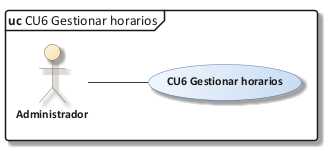

The diagram above was rendered by PlantUML. Its source (embedded in the PNG):
@startuml 09_cu_cu06
!include C:/Users/Sergio Estaca Paco/Desktop/HeadSalud/Docs/diagramas/estilo_ea.iuml
mainframe **uc** CU6 Gestionar horarios
left to right direction
actor "Administrador" as ADM
usecase "CU6 Gestionar horarios" as UC
ADM -- UC
@enduml